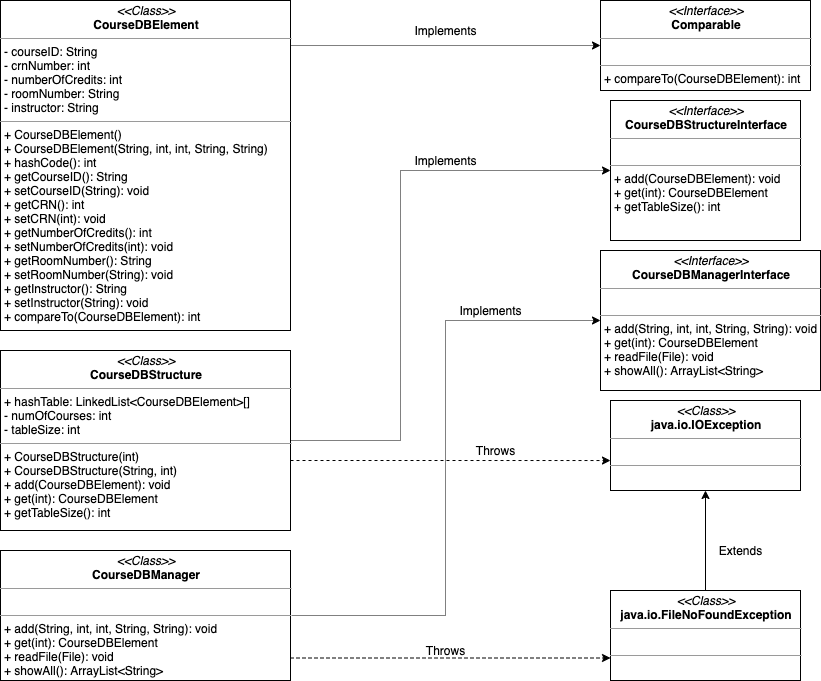

The diagram above was exported from draw.io. Its source (the exported page's mxGraphModel, read from the mxfile embedded in the PNG):
<mxGraphModel dx="1106" dy="852" grid="1" gridSize="10" guides="1" tooltips="1" connect="1" arrows="1" fold="1" page="1" pageScale="1" pageWidth="850" pageHeight="1100" math="0" shadow="0">
  <root>
    <mxCell id="0" />
    <mxCell id="1" parent="0" />
    <mxCell id="lpnWQ9mm0Qk_xsDN7kwK-1" value="&lt;p style=&quot;margin: 0px ; margin-top: 4px ; text-align: center&quot;&gt;&lt;i&gt;&amp;lt;&amp;lt;Interface&amp;gt;&amp;gt;&lt;/i&gt;&lt;br&gt;&lt;b&gt;Comparable&lt;/b&gt;&lt;/p&gt;&lt;hr size=&quot;1&quot;&gt;&lt;p style=&quot;margin: 0px ; margin-left: 4px&quot;&gt;&lt;br&gt;&lt;/p&gt;&lt;hr size=&quot;1&quot;&gt;&lt;p style=&quot;margin: 0px ; margin-left: 4px&quot;&gt;+ compareTo(CourseDBElement): int&lt;/p&gt;" style="verticalAlign=top;align=left;overflow=fill;fontSize=12;fontFamily=Helvetica;html=1;" vertex="1" parent="1">
      <mxGeometry x="620" y="10" width="210" height="90" as="geometry" />
    </mxCell>
    <mxCell id="lpnWQ9mm0Qk_xsDN7kwK-11" style="edgeStyle=orthogonalEdgeStyle;rounded=0;orthogonalLoop=1;jettySize=auto;html=1;entryX=0;entryY=0.5;entryDx=0;entryDy=0;dashed=1;dashPattern=1 1;" edge="1" parent="1" source="lpnWQ9mm0Qk_xsDN7kwK-2" target="lpnWQ9mm0Qk_xsDN7kwK-1">
      <mxGeometry relative="1" as="geometry">
        <Array as="points">
          <mxPoint x="390" y="55" />
          <mxPoint x="390" y="55" />
        </Array>
      </mxGeometry>
    </mxCell>
    <mxCell id="lpnWQ9mm0Qk_xsDN7kwK-2" value="&lt;p style=&quot;margin: 0px ; margin-top: 4px ; text-align: center&quot;&gt;&lt;i&gt;&amp;lt;&amp;lt;Class&amp;gt;&amp;gt;&lt;/i&gt;&lt;br&gt;&lt;b&gt;CourseDBElement&lt;/b&gt;&lt;/p&gt;&lt;hr size=&quot;1&quot;&gt;&lt;p style=&quot;margin: 0px ; margin-left: 4px&quot;&gt;- courseID: String&lt;/p&gt;&lt;p style=&quot;margin: 0px ; margin-left: 4px&quot;&gt;- crnNumber: int&lt;/p&gt;&lt;p style=&quot;margin: 0px ; margin-left: 4px&quot;&gt;- numberOfCredits: int&lt;/p&gt;&lt;p style=&quot;margin: 0px ; margin-left: 4px&quot;&gt;- roomNumber: String&lt;/p&gt;&lt;p style=&quot;margin: 0px ; margin-left: 4px&quot;&gt;- instructor: String&lt;/p&gt;&lt;hr size=&quot;1&quot;&gt;&lt;p style=&quot;margin: 0px ; margin-left: 4px&quot;&gt;+ CourseDBElement()&amp;nbsp;&lt;/p&gt;&lt;p style=&quot;margin: 0px ; margin-left: 4px&quot;&gt;+ CourseDBElement(String, int, int, String, String)&lt;/p&gt;&lt;p style=&quot;margin: 0px ; margin-left: 4px&quot;&gt;+ hashCode(): int&lt;/p&gt;&lt;p style=&quot;margin: 0px ; margin-left: 4px&quot;&gt;+ getCourseID(): String&lt;/p&gt;&lt;p style=&quot;margin: 0px ; margin-left: 4px&quot;&gt;+ setCourseID(String): void&lt;/p&gt;&lt;p style=&quot;margin: 0px ; margin-left: 4px&quot;&gt;+ getCRN(): int&lt;/p&gt;&lt;p style=&quot;margin: 0px ; margin-left: 4px&quot;&gt;+ setCRN(int): void&lt;/p&gt;&lt;p style=&quot;margin: 0px ; margin-left: 4px&quot;&gt;+ getNumberOfCredits(): int&lt;/p&gt;&lt;p style=&quot;margin: 0px ; margin-left: 4px&quot;&gt;+ setNumberOfCredits(int): void&lt;/p&gt;&lt;p style=&quot;margin: 0px ; margin-left: 4px&quot;&gt;+ getRoomNumber(): String&lt;/p&gt;&lt;p style=&quot;margin: 0px ; margin-left: 4px&quot;&gt;+ setRoomNumber(String): void&lt;/p&gt;&lt;p style=&quot;margin: 0px ; margin-left: 4px&quot;&gt;+ getInstructor(): String&lt;/p&gt;&lt;p style=&quot;margin: 0px ; margin-left: 4px&quot;&gt;+ setInstructor(String): void&lt;/p&gt;&lt;p style=&quot;margin: 0px ; margin-left: 4px&quot;&gt;+ compareTo(CourseDBElement): int&lt;/p&gt;" style="verticalAlign=top;align=left;overflow=fill;fontSize=12;fontFamily=Helvetica;html=1;" vertex="1" parent="1">
      <mxGeometry x="20" y="10" width="290" height="330" as="geometry" />
    </mxCell>
    <mxCell id="lpnWQ9mm0Qk_xsDN7kwK-13" style="edgeStyle=orthogonalEdgeStyle;rounded=0;orthogonalLoop=1;jettySize=auto;html=1;entryX=0;entryY=0.5;entryDx=0;entryDy=0;dashed=1;dashPattern=1 1;" edge="1" parent="1" source="lpnWQ9mm0Qk_xsDN7kwK-3" target="lpnWQ9mm0Qk_xsDN7kwK-7">
      <mxGeometry relative="1" as="geometry">
        <Array as="points">
          <mxPoint x="420" y="450" />
          <mxPoint x="420" y="180" />
        </Array>
      </mxGeometry>
    </mxCell>
    <mxCell id="lpnWQ9mm0Qk_xsDN7kwK-24" style="edgeStyle=orthogonalEdgeStyle;rounded=0;orthogonalLoop=1;jettySize=auto;html=1;entryX=0;entryY=0.667;entryDx=0;entryDy=0;entryPerimeter=0;dashed=1;" edge="1" parent="1" source="lpnWQ9mm0Qk_xsDN7kwK-3" target="lpnWQ9mm0Qk_xsDN7kwK-6">
      <mxGeometry relative="1" as="geometry">
        <Array as="points">
          <mxPoint x="460" y="470" />
          <mxPoint x="460" y="470" />
        </Array>
      </mxGeometry>
    </mxCell>
    <mxCell id="lpnWQ9mm0Qk_xsDN7kwK-3" value="&lt;p style=&quot;margin: 0px ; margin-top: 4px ; text-align: center&quot;&gt;&lt;i&gt;&amp;lt;&amp;lt;Class&amp;gt;&amp;gt;&lt;/i&gt;&lt;br&gt;&lt;b&gt;CourseDBStructure&lt;/b&gt;&lt;/p&gt;&lt;hr size=&quot;1&quot;&gt;&lt;p style=&quot;margin: 0px ; margin-left: 4px&quot;&gt;+ hashTable: LinkedList&amp;lt;CourseDBElement&amp;gt;[]&lt;br&gt;&lt;/p&gt;&lt;p style=&quot;margin: 0px ; margin-left: 4px&quot;&gt;- numOfCourses: int&lt;/p&gt;&lt;p style=&quot;margin: 0px ; margin-left: 4px&quot;&gt;- tableSize: int&lt;/p&gt;&lt;hr size=&quot;1&quot;&gt;&lt;p style=&quot;margin: 0px ; margin-left: 4px&quot;&gt;+ CourseDBStructure(int)&lt;/p&gt;&lt;p style=&quot;margin: 0px ; margin-left: 4px&quot;&gt;+ CourseDBStructure(String, int)&lt;/p&gt;&lt;p style=&quot;margin: 0px ; margin-left: 4px&quot;&gt;+ add(CourseDBElement): void&lt;/p&gt;&lt;p style=&quot;margin: 0px ; margin-left: 4px&quot;&gt;+ get(int): CourseDBElement&lt;/p&gt;&lt;p style=&quot;margin: 0px ; margin-left: 4px&quot;&gt;+ getTableSize(): int&lt;/p&gt;" style="verticalAlign=top;align=left;overflow=fill;fontSize=12;fontFamily=Helvetica;html=1;" vertex="1" parent="1">
      <mxGeometry x="20" y="360" width="290" height="180" as="geometry" />
    </mxCell>
    <mxCell id="lpnWQ9mm0Qk_xsDN7kwK-17" style="edgeStyle=orthogonalEdgeStyle;rounded=0;orthogonalLoop=1;jettySize=auto;html=1;entryX=0;entryY=0.5;entryDx=0;entryDy=0;dashed=1;dashPattern=1 1;" edge="1" parent="1" source="lpnWQ9mm0Qk_xsDN7kwK-4" target="lpnWQ9mm0Qk_xsDN7kwK-8">
      <mxGeometry relative="1" as="geometry" />
    </mxCell>
    <mxCell id="lpnWQ9mm0Qk_xsDN7kwK-23" style="edgeStyle=orthogonalEdgeStyle;rounded=0;orthogonalLoop=1;jettySize=auto;html=1;entryX=0;entryY=0.75;entryDx=0;entryDy=0;dashed=1;" edge="1" parent="1" source="lpnWQ9mm0Qk_xsDN7kwK-4" target="lpnWQ9mm0Qk_xsDN7kwK-5">
      <mxGeometry relative="1" as="geometry">
        <Array as="points">
          <mxPoint x="470" y="668" />
        </Array>
      </mxGeometry>
    </mxCell>
    <mxCell id="lpnWQ9mm0Qk_xsDN7kwK-4" value="&lt;p style=&quot;margin: 0px ; margin-top: 4px ; text-align: center&quot;&gt;&lt;i&gt;&amp;lt;&amp;lt;Class&amp;gt;&amp;gt;&lt;/i&gt;&lt;br&gt;&lt;b&gt;CourseDBManager&lt;/b&gt;&lt;/p&gt;&lt;hr size=&quot;1&quot;&gt;&lt;p style=&quot;margin: 0px ; margin-left: 4px&quot;&gt;&lt;br&gt;&lt;/p&gt;&lt;hr size=&quot;1&quot;&gt;&lt;p style=&quot;margin: 0px ; margin-left: 4px&quot;&gt;+ add(String, int, int, String, String): void&lt;br&gt;&lt;/p&gt;&lt;p style=&quot;margin: 0px ; margin-left: 4px&quot;&gt;+ get(int): CourseDBElement&lt;/p&gt;&lt;p style=&quot;margin: 0px ; margin-left: 4px&quot;&gt;+ readFile(File): void&lt;/p&gt;&lt;p style=&quot;margin: 0px ; margin-left: 4px&quot;&gt;+ showAll(): ArrayList&amp;lt;String&amp;gt;&lt;/p&gt;" style="verticalAlign=top;align=left;overflow=fill;fontSize=12;fontFamily=Helvetica;html=1;" vertex="1" parent="1">
      <mxGeometry x="20" y="560" width="290" height="130" as="geometry" />
    </mxCell>
    <mxCell id="lpnWQ9mm0Qk_xsDN7kwK-9" style="edgeStyle=orthogonalEdgeStyle;rounded=0;orthogonalLoop=1;jettySize=auto;html=1;entryX=0.5;entryY=1;entryDx=0;entryDy=0;" edge="1" parent="1" source="lpnWQ9mm0Qk_xsDN7kwK-5" target="lpnWQ9mm0Qk_xsDN7kwK-6">
      <mxGeometry relative="1" as="geometry" />
    </mxCell>
    <mxCell id="lpnWQ9mm0Qk_xsDN7kwK-5" value="&lt;p style=&quot;margin: 0px ; margin-top: 4px ; text-align: center&quot;&gt;&lt;i&gt;&amp;lt;&amp;lt;Class&amp;gt;&amp;gt;&lt;/i&gt;&lt;br&gt;&lt;b&gt;java.io.FileNoFoundException&lt;/b&gt;&lt;/p&gt;&lt;hr size=&quot;1&quot;&gt;&lt;p style=&quot;margin: 0px ; margin-left: 4px&quot;&gt;&lt;br&gt;&lt;/p&gt;&lt;hr size=&quot;1&quot;&gt;&lt;p style=&quot;margin: 0px ; margin-left: 4px&quot;&gt;&lt;br&gt;&lt;/p&gt;" style="verticalAlign=top;align=left;overflow=fill;fontSize=12;fontFamily=Helvetica;html=1;" vertex="1" parent="1">
      <mxGeometry x="630" y="600" width="190" height="90" as="geometry" />
    </mxCell>
    <mxCell id="lpnWQ9mm0Qk_xsDN7kwK-6" value="&lt;p style=&quot;margin: 0px ; margin-top: 4px ; text-align: center&quot;&gt;&lt;i&gt;&amp;lt;&amp;lt;Class&amp;gt;&amp;gt;&lt;/i&gt;&lt;br&gt;&lt;b&gt;java.io.IOException&lt;/b&gt;&lt;/p&gt;&lt;hr size=&quot;1&quot;&gt;&lt;p style=&quot;margin: 0px ; margin-left: 4px&quot;&gt;&lt;br&gt;&lt;/p&gt;&lt;hr size=&quot;1&quot;&gt;&lt;p style=&quot;margin: 0px ; margin-left: 4px&quot;&gt;&lt;br&gt;&lt;/p&gt;" style="verticalAlign=top;align=left;overflow=fill;fontSize=12;fontFamily=Helvetica;html=1;" vertex="1" parent="1">
      <mxGeometry x="630" y="410" width="190" height="90" as="geometry" />
    </mxCell>
    <mxCell id="lpnWQ9mm0Qk_xsDN7kwK-7" value="&lt;p style=&quot;margin: 0px ; margin-top: 4px ; text-align: center&quot;&gt;&lt;i&gt;&amp;lt;&amp;lt;Interface&amp;gt;&amp;gt;&lt;/i&gt;&lt;br&gt;&lt;b&gt;CourseDBStructureInterface&lt;/b&gt;&lt;/p&gt;&lt;hr size=&quot;1&quot;&gt;&lt;p style=&quot;margin: 0px ; margin-left: 4px&quot;&gt;&lt;br&gt;&lt;/p&gt;&lt;hr size=&quot;1&quot;&gt;&lt;p style=&quot;margin: 0px 0px 0px 4px&quot;&gt;+ add(CourseDBElement): void&lt;/p&gt;&lt;p style=&quot;margin: 0px 0px 0px 4px&quot;&gt;+ get(int): CourseDBElement&lt;/p&gt;&lt;p style=&quot;margin: 0px 0px 0px 4px&quot;&gt;+ getTableSize(): int&lt;/p&gt;" style="verticalAlign=top;align=left;overflow=fill;fontSize=12;fontFamily=Helvetica;html=1;" vertex="1" parent="1">
      <mxGeometry x="630" y="110" width="190" height="140" as="geometry" />
    </mxCell>
    <mxCell id="lpnWQ9mm0Qk_xsDN7kwK-8" value="&lt;p style=&quot;margin: 0px ; margin-top: 4px ; text-align: center&quot;&gt;&lt;i&gt;&amp;lt;&amp;lt;Interface&amp;gt;&amp;gt;&lt;/i&gt;&lt;br&gt;&lt;b&gt;CourseDBManagerInterface&lt;/b&gt;&lt;/p&gt;&lt;hr size=&quot;1&quot;&gt;&lt;p style=&quot;margin: 0px ; margin-left: 4px&quot;&gt;&lt;br&gt;&lt;/p&gt;&lt;hr size=&quot;1&quot;&gt;&lt;p style=&quot;margin: 0px 0px 0px 4px&quot;&gt;+ add(String, int, int, String, String): void&lt;br&gt;&lt;/p&gt;&lt;p style=&quot;margin: 0px 0px 0px 4px&quot;&gt;+ get(int): CourseDBElement&lt;/p&gt;&lt;p style=&quot;margin: 0px 0px 0px 4px&quot;&gt;+ readFile(File): void&lt;/p&gt;&lt;p style=&quot;margin: 0px 0px 0px 4px&quot;&gt;+ showAll(): ArrayList&amp;lt;String&amp;gt;&lt;/p&gt;" style="verticalAlign=top;align=left;overflow=fill;fontSize=12;fontFamily=Helvetica;html=1;" vertex="1" parent="1">
      <mxGeometry x="620" y="260" width="220" height="140" as="geometry" />
    </mxCell>
    <mxCell id="lpnWQ9mm0Qk_xsDN7kwK-10" value="Extends" style="text;html=1;align=center;verticalAlign=middle;resizable=0;points=[];autosize=1;" vertex="1" parent="1">
      <mxGeometry x="730" y="550" width="60" height="20" as="geometry" />
    </mxCell>
    <mxCell id="lpnWQ9mm0Qk_xsDN7kwK-12" value="Implements" style="text;html=1;align=center;verticalAlign=middle;resizable=0;points=[];autosize=1;" vertex="1" parent="1">
      <mxGeometry x="425" y="30" width="80" height="20" as="geometry" />
    </mxCell>
    <mxCell id="lpnWQ9mm0Qk_xsDN7kwK-15" value="Implements" style="text;html=1;align=center;verticalAlign=middle;resizable=0;points=[];autosize=1;" vertex="1" parent="1">
      <mxGeometry x="425" y="160" width="80" height="20" as="geometry" />
    </mxCell>
    <mxCell id="lpnWQ9mm0Qk_xsDN7kwK-16" value="Implements" style="text;html=1;align=center;verticalAlign=middle;resizable=0;points=[];autosize=1;" vertex="1" parent="1">
      <mxGeometry x="470" y="310" width="80" height="20" as="geometry" />
    </mxCell>
    <mxCell id="lpnWQ9mm0Qk_xsDN7kwK-20" value="Throws" style="text;html=1;align=center;verticalAlign=middle;resizable=0;points=[];autosize=1;" vertex="1" parent="1">
      <mxGeometry x="440" y="650" width="50" height="20" as="geometry" />
    </mxCell>
    <mxCell id="lpnWQ9mm0Qk_xsDN7kwK-22" value="Throws" style="text;html=1;align=center;verticalAlign=middle;resizable=0;points=[];autosize=1;" vertex="1" parent="1">
      <mxGeometry x="490" y="450" width="50" height="20" as="geometry" />
    </mxCell>
  </root>
</mxGraphModel>